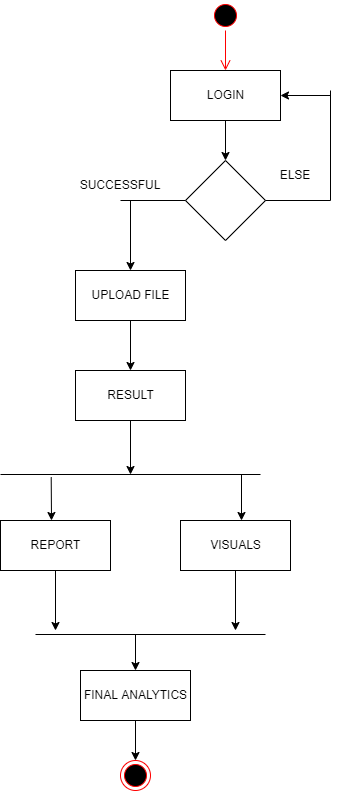

The diagram above was exported from draw.io. Its source (the exported page's mxGraphModel, read from the mxfile embedded in the PNG):
<mxGraphModel dx="782" dy="379" grid="1" gridSize="10" guides="1" tooltips="1" connect="1" arrows="1" fold="1" page="1" pageScale="1" pageWidth="850" pageHeight="1100" math="0" shadow="0">
  <root>
    <mxCell id="0" />
    <mxCell id="1" parent="0" />
    <mxCell id="AbyIaXGliUUcVTUKmIZa-1" value="" style="ellipse;html=1;shape=startState;fillColor=#000000;strokeColor=#ff0000;" vertex="1" parent="1">
      <mxGeometry x="360" y="10" width="30" height="30" as="geometry" />
    </mxCell>
    <mxCell id="AbyIaXGliUUcVTUKmIZa-2" value="" style="edgeStyle=orthogonalEdgeStyle;html=1;verticalAlign=bottom;endArrow=open;endSize=8;strokeColor=#ff0000;rounded=0;" edge="1" source="AbyIaXGliUUcVTUKmIZa-1" parent="1">
      <mxGeometry relative="1" as="geometry">
        <mxPoint x="375" y="80" as="targetPoint" />
      </mxGeometry>
    </mxCell>
    <mxCell id="AbyIaXGliUUcVTUKmIZa-4" value="" style="rhombus;whiteSpace=wrap;html=1;" vertex="1" parent="1">
      <mxGeometry x="335" y="170" width="80" height="80" as="geometry" />
    </mxCell>
    <mxCell id="AbyIaXGliUUcVTUKmIZa-5" value="LOGIN" style="html=1;" vertex="1" parent="1">
      <mxGeometry x="320" y="80" width="110" height="50" as="geometry" />
    </mxCell>
    <mxCell id="AbyIaXGliUUcVTUKmIZa-7" value="" style="endArrow=classic;html=1;rounded=0;exitX=0.5;exitY=1;exitDx=0;exitDy=0;entryX=0.5;entryY=0;entryDx=0;entryDy=0;" edge="1" parent="1" source="AbyIaXGliUUcVTUKmIZa-5" target="AbyIaXGliUUcVTUKmIZa-4">
      <mxGeometry width="50" height="50" relative="1" as="geometry">
        <mxPoint x="380" y="250" as="sourcePoint" />
        <mxPoint x="430" y="200" as="targetPoint" />
      </mxGeometry>
    </mxCell>
    <mxCell id="AbyIaXGliUUcVTUKmIZa-8" value="" style="endArrow=classic;html=1;rounded=0;entryX=1;entryY=0.5;entryDx=0;entryDy=0;" edge="1" parent="1" target="AbyIaXGliUUcVTUKmIZa-5">
      <mxGeometry width="50" height="50" relative="1" as="geometry">
        <mxPoint x="480" y="105" as="sourcePoint" />
        <mxPoint x="450" y="70" as="targetPoint" />
      </mxGeometry>
    </mxCell>
    <mxCell id="AbyIaXGliUUcVTUKmIZa-9" value="" style="endArrow=none;html=1;rounded=0;exitX=1;exitY=0.5;exitDx=0;exitDy=0;" edge="1" parent="1" source="AbyIaXGliUUcVTUKmIZa-4">
      <mxGeometry width="50" height="50" relative="1" as="geometry">
        <mxPoint x="380" y="250" as="sourcePoint" />
        <mxPoint x="480" y="210" as="targetPoint" />
      </mxGeometry>
    </mxCell>
    <mxCell id="AbyIaXGliUUcVTUKmIZa-10" value="" style="endArrow=none;html=1;rounded=0;" edge="1" parent="1">
      <mxGeometry width="50" height="50" relative="1" as="geometry">
        <mxPoint x="480" y="210" as="sourcePoint" />
        <mxPoint x="480" y="100" as="targetPoint" />
      </mxGeometry>
    </mxCell>
    <mxCell id="AbyIaXGliUUcVTUKmIZa-11" value="" style="endArrow=none;html=1;rounded=0;exitX=0;exitY=0.5;exitDx=0;exitDy=0;" edge="1" parent="1" source="AbyIaXGliUUcVTUKmIZa-4">
      <mxGeometry width="50" height="50" relative="1" as="geometry">
        <mxPoint x="380" y="250" as="sourcePoint" />
        <mxPoint x="270" y="210" as="targetPoint" />
      </mxGeometry>
    </mxCell>
    <mxCell id="AbyIaXGliUUcVTUKmIZa-12" value="" style="endArrow=classic;html=1;rounded=0;" edge="1" parent="1">
      <mxGeometry width="50" height="50" relative="1" as="geometry">
        <mxPoint x="280" y="210" as="sourcePoint" />
        <mxPoint x="280" y="280" as="targetPoint" />
      </mxGeometry>
    </mxCell>
    <mxCell id="AbyIaXGliUUcVTUKmIZa-13" value="UPLOAD FILE" style="html=1;" vertex="1" parent="1">
      <mxGeometry x="225" y="280" width="110" height="50" as="geometry" />
    </mxCell>
    <mxCell id="AbyIaXGliUUcVTUKmIZa-14" value="" style="endArrow=classic;html=1;rounded=0;exitX=0.5;exitY=1;exitDx=0;exitDy=0;" edge="1" parent="1" source="AbyIaXGliUUcVTUKmIZa-13">
      <mxGeometry width="50" height="50" relative="1" as="geometry">
        <mxPoint x="380" y="350" as="sourcePoint" />
        <mxPoint x="280" y="380" as="targetPoint" />
      </mxGeometry>
    </mxCell>
    <mxCell id="AbyIaXGliUUcVTUKmIZa-15" value="RESULT" style="html=1;" vertex="1" parent="1">
      <mxGeometry x="225" y="380" width="110" height="50" as="geometry" />
    </mxCell>
    <mxCell id="AbyIaXGliUUcVTUKmIZa-16" value="" style="line;strokeWidth=1;fillColor=none;align=left;verticalAlign=middle;spacingTop=-1;spacingLeft=3;spacingRight=3;rotatable=0;labelPosition=right;points=[];portConstraint=eastwest;" vertex="1" parent="1">
      <mxGeometry x="150" y="480" width="260" height="8" as="geometry" />
    </mxCell>
    <mxCell id="AbyIaXGliUUcVTUKmIZa-17" value="" style="endArrow=classic;html=1;rounded=0;exitX=0.5;exitY=1;exitDx=0;exitDy=0;" edge="1" parent="1" source="AbyIaXGliUUcVTUKmIZa-15">
      <mxGeometry width="50" height="50" relative="1" as="geometry">
        <mxPoint x="380" y="550" as="sourcePoint" />
        <mxPoint x="280" y="484" as="targetPoint" />
      </mxGeometry>
    </mxCell>
    <mxCell id="AbyIaXGliUUcVTUKmIZa-18" value="" style="endArrow=classic;html=1;rounded=0;exitX=0.195;exitY=0.833;exitDx=0;exitDy=0;exitPerimeter=0;" edge="1" parent="1" source="AbyIaXGliUUcVTUKmIZa-16">
      <mxGeometry width="50" height="50" relative="1" as="geometry">
        <mxPoint x="380" y="550" as="sourcePoint" />
        <mxPoint x="201" y="530" as="targetPoint" />
      </mxGeometry>
    </mxCell>
    <mxCell id="AbyIaXGliUUcVTUKmIZa-19" value="REPORT" style="html=1;" vertex="1" parent="1">
      <mxGeometry x="150" y="530" width="110" height="50" as="geometry" />
    </mxCell>
    <mxCell id="AbyIaXGliUUcVTUKmIZa-20" value="" style="endArrow=classic;html=1;rounded=0;" edge="1" parent="1">
      <mxGeometry width="50" height="50" relative="1" as="geometry">
        <mxPoint x="391" y="484" as="sourcePoint" />
        <mxPoint x="391" y="530" as="targetPoint" />
      </mxGeometry>
    </mxCell>
    <mxCell id="AbyIaXGliUUcVTUKmIZa-21" value="VISUALS" style="html=1;" vertex="1" parent="1">
      <mxGeometry x="330" y="530" width="110" height="50" as="geometry" />
    </mxCell>
    <mxCell id="AbyIaXGliUUcVTUKmIZa-22" value="" style="endArrow=classic;html=1;rounded=0;exitX=0.5;exitY=1;exitDx=0;exitDy=0;" edge="1" parent="1" source="AbyIaXGliUUcVTUKmIZa-19">
      <mxGeometry width="50" height="50" relative="1" as="geometry">
        <mxPoint x="380" y="450" as="sourcePoint" />
        <mxPoint x="205" y="640" as="targetPoint" />
      </mxGeometry>
    </mxCell>
    <mxCell id="AbyIaXGliUUcVTUKmIZa-23" value="" style="endArrow=classic;html=1;rounded=0;exitX=0.5;exitY=1;exitDx=0;exitDy=0;" edge="1" parent="1" source="AbyIaXGliUUcVTUKmIZa-21">
      <mxGeometry width="50" height="50" relative="1" as="geometry">
        <mxPoint x="380" y="650" as="sourcePoint" />
        <mxPoint x="385" y="640" as="targetPoint" />
      </mxGeometry>
    </mxCell>
    <mxCell id="AbyIaXGliUUcVTUKmIZa-24" value="" style="line;strokeWidth=1;fillColor=none;align=left;verticalAlign=middle;spacingTop=-1;spacingLeft=3;spacingRight=3;rotatable=0;labelPosition=right;points=[];portConstraint=eastwest;" vertex="1" parent="1">
      <mxGeometry x="185" y="640" width="230" height="8" as="geometry" />
    </mxCell>
    <mxCell id="AbyIaXGliUUcVTUKmIZa-25" value="" style="endArrow=classic;html=1;rounded=0;" edge="1" parent="1">
      <mxGeometry width="50" height="50" relative="1" as="geometry">
        <mxPoint x="285" y="644" as="sourcePoint" />
        <mxPoint x="285" y="680" as="targetPoint" />
      </mxGeometry>
    </mxCell>
    <mxCell id="AbyIaXGliUUcVTUKmIZa-26" value="FINAL ANALYTICS" style="html=1;" vertex="1" parent="1">
      <mxGeometry x="230" y="680" width="110" height="50" as="geometry" />
    </mxCell>
    <mxCell id="AbyIaXGliUUcVTUKmIZa-27" value="" style="ellipse;html=1;shape=endState;fillColor=#000000;strokeColor=#ff0000;" vertex="1" parent="1">
      <mxGeometry x="270" y="770" width="30" height="30" as="geometry" />
    </mxCell>
    <mxCell id="AbyIaXGliUUcVTUKmIZa-28" value="" style="endArrow=classic;html=1;rounded=0;exitX=0.5;exitY=1;exitDx=0;exitDy=0;entryX=0.5;entryY=0;entryDx=0;entryDy=0;" edge="1" parent="1" source="AbyIaXGliUUcVTUKmIZa-26" target="AbyIaXGliUUcVTUKmIZa-27">
      <mxGeometry width="50" height="50" relative="1" as="geometry">
        <mxPoint x="380" y="650" as="sourcePoint" />
        <mxPoint x="430" y="600" as="targetPoint" />
      </mxGeometry>
    </mxCell>
    <mxCell id="AbyIaXGliUUcVTUKmIZa-29" value="SUCCESSFUL" style="text;html=1;strokeColor=none;fillColor=none;align=center;verticalAlign=middle;whiteSpace=wrap;rounded=0;" vertex="1" parent="1">
      <mxGeometry x="240" y="180" width="60" height="30" as="geometry" />
    </mxCell>
    <mxCell id="AbyIaXGliUUcVTUKmIZa-30" value="ELSE" style="text;html=1;strokeColor=none;fillColor=none;align=center;verticalAlign=middle;whiteSpace=wrap;rounded=0;" vertex="1" parent="1">
      <mxGeometry x="415" y="170" width="60" height="30" as="geometry" />
    </mxCell>
  </root>
</mxGraphModel>